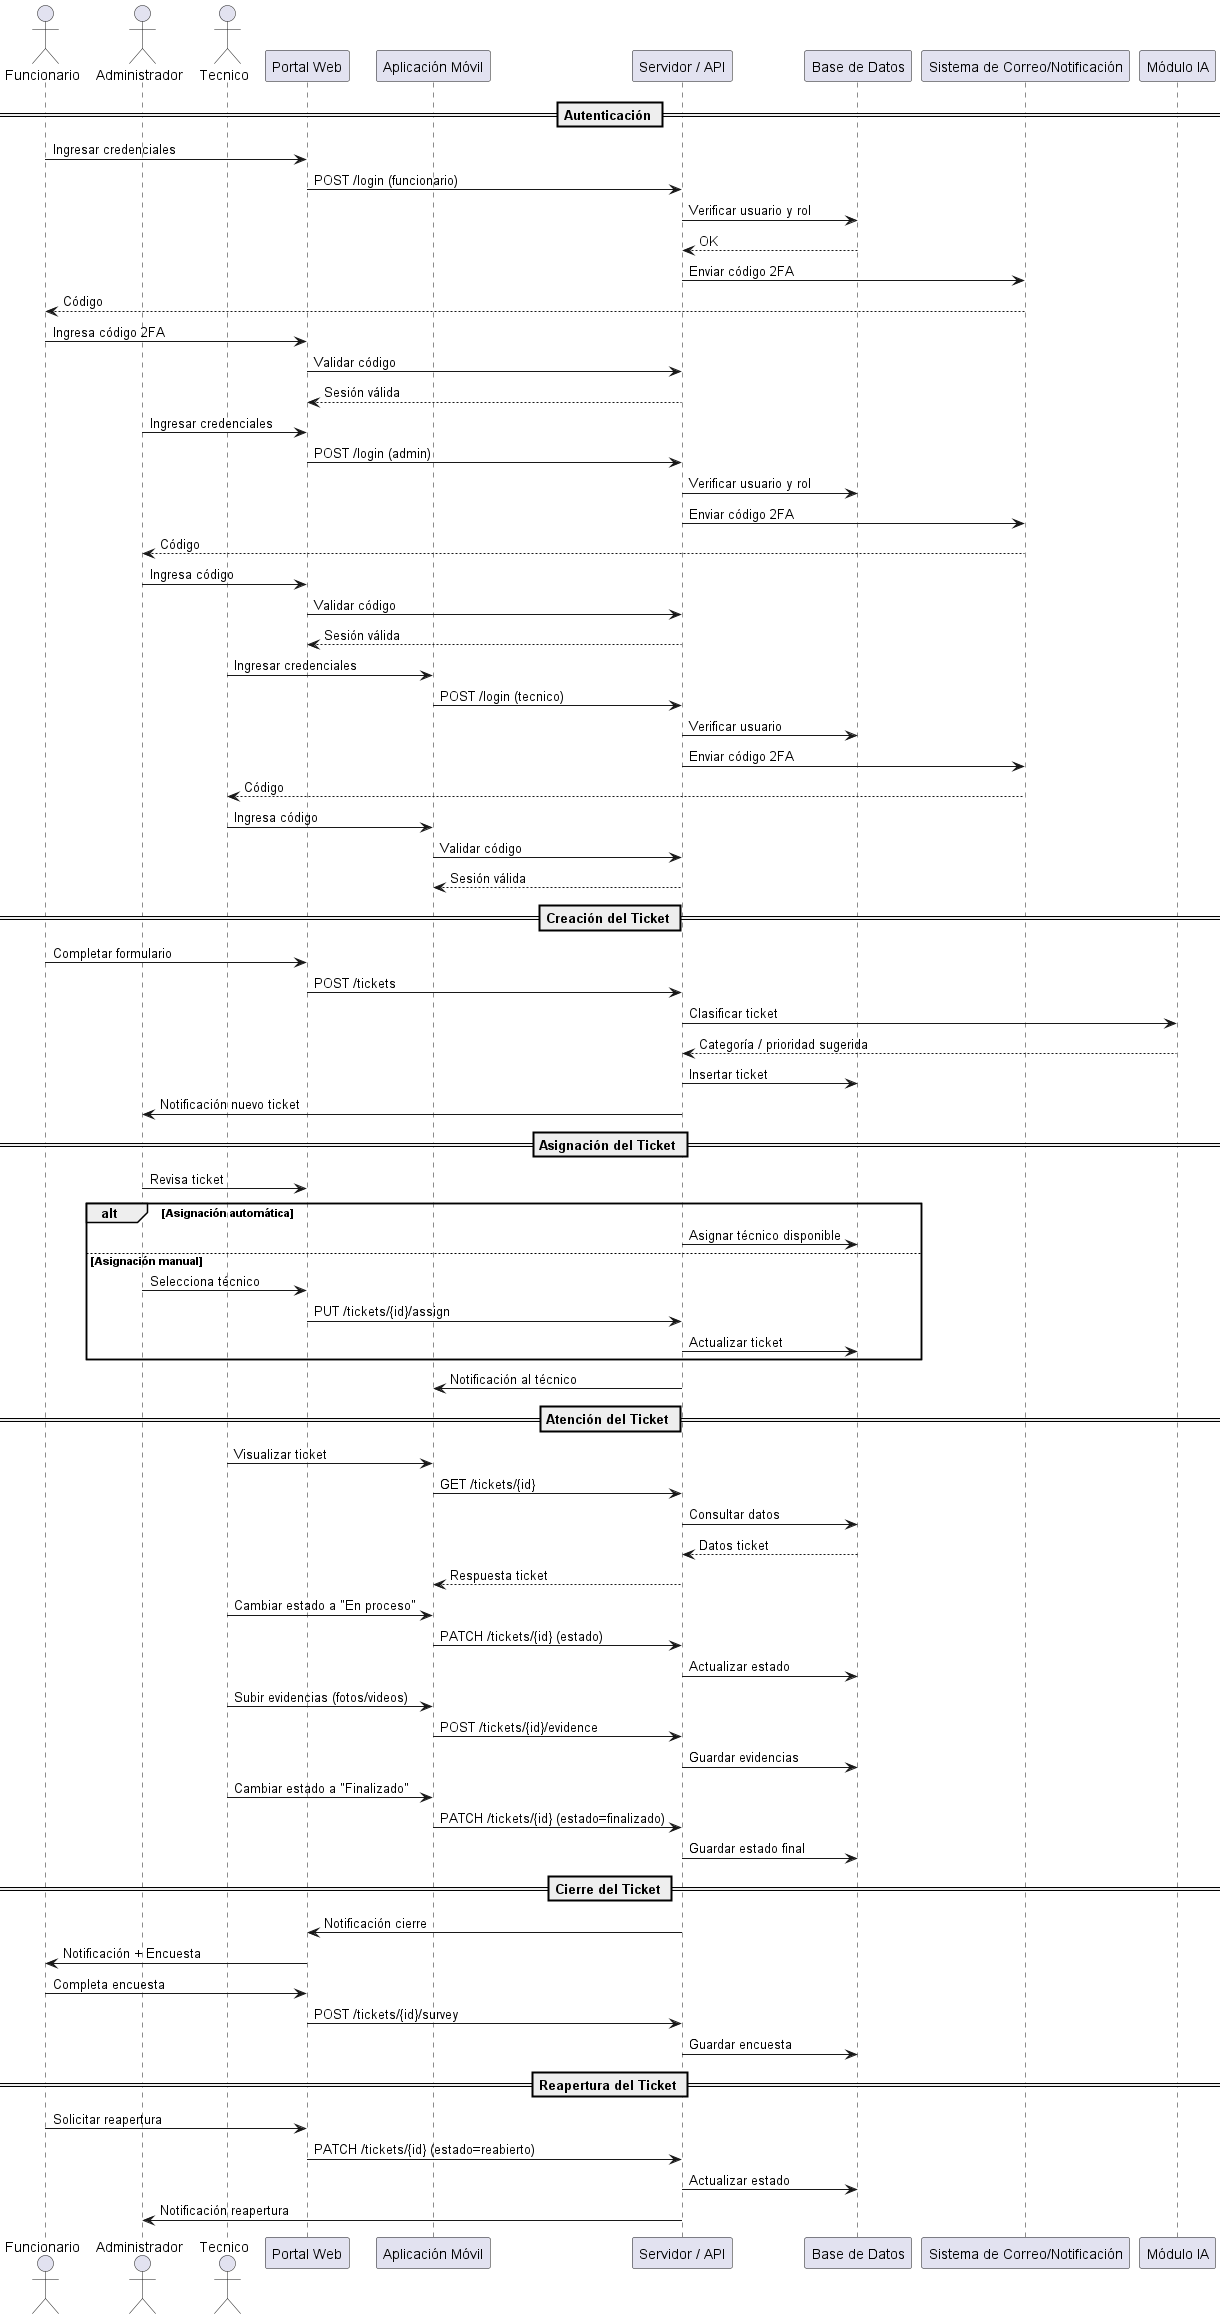

The diagram above was rendered by PlantUML. Its source (embedded in the PNG):
@startuml
actor Funcionario
actor Administrador
actor Tecnico

participant "Portal Web" as Web
participant "Aplicación Móvil" as App
participant "Servidor / API" as API
participant "Base de Datos" as DB
participant "Sistema de Correo/Notificación" as Mail
participant "Módulo IA" as IA

== Autenticación ==
Funcionario -> Web: Ingresar credenciales
Web -> API: POST /login (funcionario)
API -> DB: Verificar usuario y rol
DB --> API: OK
API -> Mail: Enviar código 2FA
Mail --> Funcionario: Código
Funcionario -> Web: Ingresa código 2FA
Web -> API: Validar código
API --> Web: Sesión válida

Administrador -> Web: Ingresar credenciales
Web -> API: POST /login (admin)
API -> DB: Verificar usuario y rol
API -> Mail: Enviar código 2FA
Mail --> Administrador: Código
Administrador -> Web: Ingresa código
Web -> API: Validar código
API --> Web: Sesión válida

Tecnico -> App: Ingresar credenciales
App -> API: POST /login (tecnico)
API -> DB: Verificar usuario
API -> Mail: Enviar código 2FA
Mail --> Tecnico: Código
Tecnico -> App: Ingresa código
App -> API: Validar código
API --> App: Sesión válida

== Creación del Ticket ==
Funcionario -> Web: Completar formulario
Web -> API: POST /tickets
API -> IA: Clasificar ticket
IA --> API: Categoría / prioridad sugerida
API -> DB: Insertar ticket
API -> Administrador: Notificación nuevo ticket

== Asignación del Ticket ==
Administrador -> Web: Revisa ticket
alt Asignación automática
    API -> DB: Asignar técnico disponible
else Asignación manual
    Administrador -> Web: Selecciona técnico
    Web -> API: PUT /tickets/{id}/assign
    API -> DB: Actualizar ticket
end
API -> App: Notificación al técnico

== Atención del Ticket ==
Tecnico -> App: Visualizar ticket
App -> API: GET /tickets/{id}
API -> DB: Consultar datos
DB --> API: Datos ticket
API --> App: Respuesta ticket
Tecnico -> App: Cambiar estado a "En proceso"
App -> API: PATCH /tickets/{id} (estado)
API -> DB: Actualizar estado
Tecnico -> App: Subir evidencias (fotos/videos)
App -> API: POST /tickets/{id}/evidence
API -> DB: Guardar evidencias
Tecnico -> App: Cambiar estado a "Finalizado"
App -> API: PATCH /tickets/{id} (estado=finalizado)
API -> DB: Guardar estado final

== Cierre del Ticket ==
API -> Web: Notificación cierre
Web -> Funcionario: Notificación + Encuesta
Funcionario -> Web: Completa encuesta
Web -> API: POST /tickets/{id}/survey
API -> DB: Guardar encuesta

== Reapertura del Ticket ==
Funcionario -> Web: Solicitar reapertura
Web -> API: PATCH /tickets/{id} (estado=reabierto)
API -> DB: Actualizar estado
API -> Administrador: Notificación reapertura
@enduml